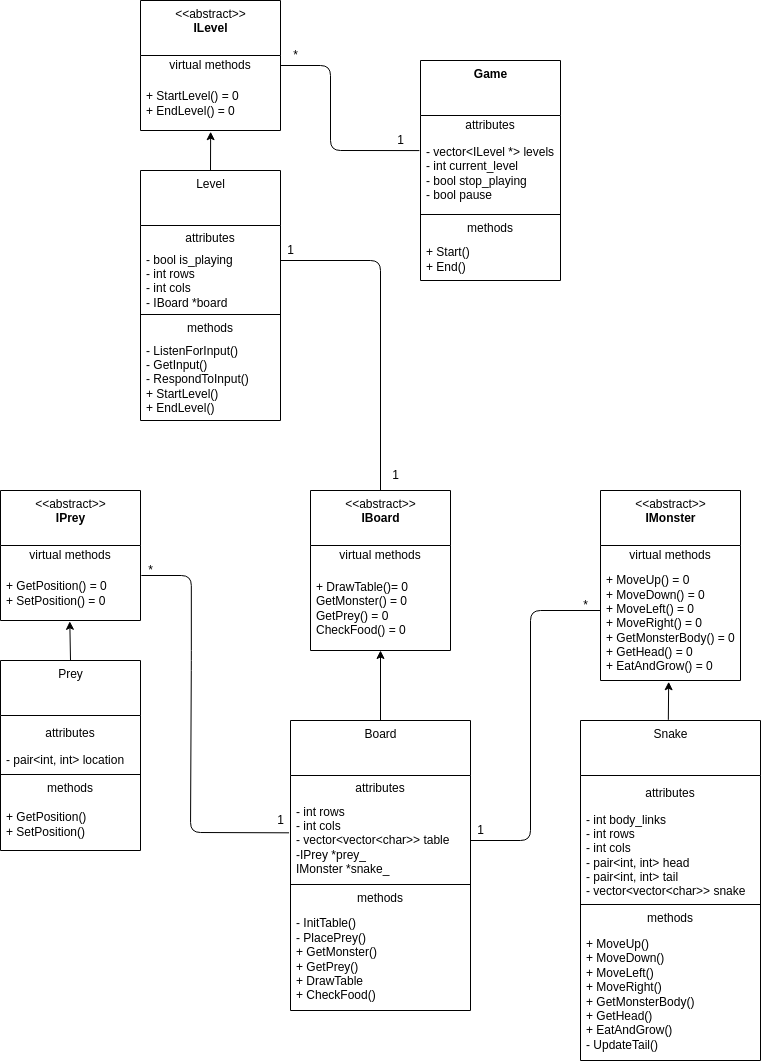

The diagram above was exported from draw.io. Its source (the exported page's mxGraphModel, read from the mxfile embedded in the PNG):
<mxGraphModel dx="1386" dy="800" grid="1" gridSize="10" guides="1" tooltips="1" connect="1" arrows="1" fold="1" page="1" pageScale="1" pageWidth="850" pageHeight="1100" background="#ffffff" math="0" shadow="0">
  <root>
    <mxCell id="0" />
    <mxCell id="1" parent="0" />
    <mxCell id="2" value="&amp;lt;&amp;lt;abstract&amp;gt;&amp;gt;&lt;br&gt;&lt;b&gt;IPrey&lt;/b&gt;" style="swimlane;fontStyle=0;align=center;verticalAlign=top;childLayout=stackLayout;horizontal=1;startSize=55;horizontalStack=0;resizeParent=1;resizeParentMax=0;resizeLast=0;collapsible=0;marginBottom=0;html=1;" parent="1" vertex="1">
      <mxGeometry x="60" y="510" width="140" height="130" as="geometry" />
    </mxCell>
    <mxCell id="8" value="virtual methods" style="text;html=1;strokeColor=none;fillColor=none;align=center;verticalAlign=middle;spacingLeft=4;spacingRight=4;overflow=hidden;rotatable=0;points=[[0,0.5],[1,0.5]];portConstraint=eastwest;" parent="2" vertex="1">
      <mxGeometry y="55" width="140" height="20" as="geometry" />
    </mxCell>
    <mxCell id="9" value="+ GetPosition() = 0&lt;br&gt;+ SetPosition() = 0" style="text;html=1;strokeColor=none;fillColor=none;align=left;verticalAlign=middle;spacingLeft=4;spacingRight=4;overflow=hidden;rotatable=0;points=[[0,0.5],[1,0.5]];portConstraint=eastwest;" parent="2" vertex="1">
      <mxGeometry y="75" width="140" height="55" as="geometry" />
    </mxCell>
    <mxCell id="19" style="edgeStyle=none;html=1;exitX=0.5;exitY=0;exitDx=0;exitDy=0;entryX=0.495;entryY=1.015;entryDx=0;entryDy=0;entryPerimeter=0;" parent="1" source="10" target="9" edge="1">
      <mxGeometry relative="1" as="geometry" />
    </mxCell>
    <mxCell id="10" value="Prey" style="swimlane;fontStyle=0;align=center;verticalAlign=top;childLayout=stackLayout;horizontal=1;startSize=55;horizontalStack=0;resizeParent=1;resizeParentMax=0;resizeLast=0;collapsible=0;marginBottom=0;html=1;" parent="1" vertex="1">
      <mxGeometry x="60" y="680" width="140" height="190" as="geometry" />
    </mxCell>
    <mxCell id="11" value="attributes" style="text;html=1;strokeColor=none;fillColor=none;align=center;verticalAlign=middle;spacingLeft=4;spacingRight=4;overflow=hidden;rotatable=0;points=[[0,0.5],[1,0.5]];portConstraint=eastwest;" parent="10" vertex="1">
      <mxGeometry y="55" width="140" height="35" as="geometry" />
    </mxCell>
    <mxCell id="12" value="- pair&amp;lt;int, int&amp;gt; location" style="text;html=1;strokeColor=none;fillColor=none;align=left;verticalAlign=middle;spacingLeft=4;spacingRight=4;overflow=hidden;rotatable=0;points=[[0,0.5],[1,0.5]];portConstraint=eastwest;" parent="10" vertex="1">
      <mxGeometry y="90" width="140" height="20" as="geometry" />
    </mxCell>
    <mxCell id="15" value="" style="line;strokeWidth=1;fillColor=none;align=left;verticalAlign=middle;spacingTop=-1;spacingLeft=3;spacingRight=3;rotatable=0;labelPosition=right;points=[];portConstraint=eastwest;" parent="10" vertex="1">
      <mxGeometry y="110" width="140" height="8" as="geometry" />
    </mxCell>
    <mxCell id="16" value="methods" style="text;html=1;strokeColor=none;fillColor=none;align=center;verticalAlign=middle;spacingLeft=4;spacingRight=4;overflow=hidden;rotatable=0;points=[[0,0.5],[1,0.5]];portConstraint=eastwest;" parent="10" vertex="1">
      <mxGeometry y="118" width="140" height="20" as="geometry" />
    </mxCell>
    <mxCell id="17" value="&lt;div style=&quot;&quot;&gt;&lt;span style=&quot;background-color: initial;&quot;&gt;+ GetPosition()&lt;/span&gt;&lt;/div&gt;&lt;div style=&quot;&quot;&gt;&lt;span style=&quot;background-color: initial;&quot;&gt;+ SetPosition()&lt;/span&gt;&lt;/div&gt;" style="text;html=1;strokeColor=none;fillColor=none;align=left;verticalAlign=middle;spacingLeft=4;spacingRight=4;overflow=hidden;rotatable=0;points=[[0,0.5],[1,0.5]];portConstraint=eastwest;" parent="10" vertex="1">
      <mxGeometry y="138" width="140" height="52" as="geometry" />
    </mxCell>
    <mxCell id="30" value="&amp;lt;&amp;lt;abstract&amp;gt;&amp;gt;&lt;br&gt;&lt;b&gt;IMonster&lt;/b&gt;" style="swimlane;fontStyle=0;align=center;verticalAlign=top;childLayout=stackLayout;horizontal=1;startSize=55;horizontalStack=0;resizeParent=1;resizeParentMax=0;resizeLast=0;collapsible=0;marginBottom=0;html=1;" parent="1" vertex="1">
      <mxGeometry x="660" y="510" width="140" height="190" as="geometry" />
    </mxCell>
    <mxCell id="31" value="virtual methods" style="text;html=1;strokeColor=none;fillColor=none;align=center;verticalAlign=middle;spacingLeft=4;spacingRight=4;overflow=hidden;rotatable=0;points=[[0,0.5],[1,0.5]];portConstraint=eastwest;" parent="30" vertex="1">
      <mxGeometry y="55" width="140" height="20" as="geometry" />
    </mxCell>
    <mxCell id="32" value="+ MoveUp() = 0&lt;br&gt;+ MoveDown() = 0&lt;br&gt;+ MoveLeft() = 0&lt;br&gt;+ MoveRight() = 0&lt;br&gt;+ GetMonsterBody() = 0&lt;br&gt;+ GetHead() = 0&lt;br&gt;+ EatAndGrow() = 0" style="text;html=1;strokeColor=none;fillColor=none;align=left;verticalAlign=middle;spacingLeft=4;spacingRight=4;overflow=hidden;rotatable=0;points=[[0,0.5],[1,0.5]];portConstraint=eastwest;" parent="30" vertex="1">
      <mxGeometry y="75" width="140" height="115" as="geometry" />
    </mxCell>
    <mxCell id="33" style="edgeStyle=none;html=1;exitX=0.488;exitY=-0.002;exitDx=0;exitDy=0;entryX=0.487;entryY=1.011;entryDx=0;entryDy=0;entryPerimeter=0;exitPerimeter=0;" parent="1" source="34" target="32" edge="1">
      <mxGeometry relative="1" as="geometry" />
    </mxCell>
    <mxCell id="34" value="Snake" style="swimlane;fontStyle=0;align=center;verticalAlign=top;childLayout=stackLayout;horizontal=1;startSize=55;horizontalStack=0;resizeParent=1;resizeParentMax=0;resizeLast=0;collapsible=0;marginBottom=0;html=1;" parent="1" vertex="1">
      <mxGeometry x="640" y="740" width="180" height="340" as="geometry" />
    </mxCell>
    <mxCell id="35" value="attributes" style="text;html=1;strokeColor=none;fillColor=none;align=center;verticalAlign=middle;spacingLeft=4;spacingRight=4;overflow=hidden;rotatable=0;points=[[0,0.5],[1,0.5]];portConstraint=eastwest;" parent="34" vertex="1">
      <mxGeometry y="55" width="180" height="35" as="geometry" />
    </mxCell>
    <mxCell id="36" value="- int body_links&lt;br&gt;- int rows&lt;br&gt;- int cols&lt;br&gt;- pair&amp;lt;int, int&amp;gt; head&lt;br&gt;- pair&amp;lt;int, int&amp;gt; tail&lt;br&gt;- vector&amp;lt;vector&amp;lt;char&amp;gt;&amp;gt; snake" style="text;html=1;strokeColor=none;fillColor=none;align=left;verticalAlign=middle;spacingLeft=4;spacingRight=4;overflow=hidden;rotatable=0;points=[[0,0.5],[1,0.5]];portConstraint=eastwest;" parent="34" vertex="1">
      <mxGeometry y="90" width="180" height="90" as="geometry" />
    </mxCell>
    <mxCell id="37" value="" style="line;strokeWidth=1;fillColor=none;align=left;verticalAlign=middle;spacingTop=-1;spacingLeft=3;spacingRight=3;rotatable=0;labelPosition=right;points=[];portConstraint=eastwest;" parent="34" vertex="1">
      <mxGeometry y="180" width="180" height="8" as="geometry" />
    </mxCell>
    <mxCell id="38" value="methods" style="text;html=1;strokeColor=none;fillColor=none;align=center;verticalAlign=middle;spacingLeft=4;spacingRight=4;overflow=hidden;rotatable=0;points=[[0,0.5],[1,0.5]];portConstraint=eastwest;" parent="34" vertex="1">
      <mxGeometry y="188" width="180" height="20" as="geometry" />
    </mxCell>
    <mxCell id="39" value="&lt;div style=&quot;&quot;&gt;+ MoveUp()&lt;br&gt;+ MoveDown()&lt;br&gt;+ MoveLeft()&lt;br&gt;+ MoveRight()&lt;br&gt;+ GetMonsterBody()&lt;br&gt;+ GetHead()&lt;br&gt;&lt;/div&gt;&lt;div style=&quot;&quot;&gt;+ EatAndGrow()&lt;/div&gt;&lt;div style=&quot;&quot;&gt;- UpdateTail()&lt;/div&gt;" style="text;html=1;strokeColor=none;fillColor=none;align=left;verticalAlign=middle;spacingLeft=4;spacingRight=4;overflow=hidden;rotatable=0;points=[[0,0.5],[1,0.5]];portConstraint=eastwest;" parent="34" vertex="1">
      <mxGeometry y="208" width="180" height="132" as="geometry" />
    </mxCell>
    <mxCell id="40" value="&amp;lt;&amp;lt;abstract&amp;gt;&amp;gt;&lt;br&gt;&lt;b&gt;IBoard&lt;/b&gt;" style="swimlane;fontStyle=0;align=center;verticalAlign=top;childLayout=stackLayout;horizontal=1;startSize=55;horizontalStack=0;resizeParent=1;resizeParentMax=0;resizeLast=0;collapsible=0;marginBottom=0;html=1;" parent="1" vertex="1">
      <mxGeometry x="370" y="510" width="140" height="160" as="geometry" />
    </mxCell>
    <mxCell id="41" value="virtual methods" style="text;html=1;strokeColor=none;fillColor=none;align=center;verticalAlign=middle;spacingLeft=4;spacingRight=4;overflow=hidden;rotatable=0;points=[[0,0.5],[1,0.5]];portConstraint=eastwest;" parent="40" vertex="1">
      <mxGeometry y="55" width="140" height="20" as="geometry" />
    </mxCell>
    <mxCell id="42" value="+ DrawTable()= 0&lt;br&gt;GetMonster() = 0&lt;br&gt;GetPrey() = 0&lt;br&gt;CheckFood() = 0" style="text;html=1;strokeColor=none;fillColor=none;align=left;verticalAlign=middle;spacingLeft=4;spacingRight=4;overflow=hidden;rotatable=0;points=[[0,0.5],[1,0.5]];portConstraint=eastwest;" parent="40" vertex="1">
      <mxGeometry y="75" width="140" height="85" as="geometry" />
    </mxCell>
    <mxCell id="43" style="edgeStyle=none;html=1;exitX=0.5;exitY=0;exitDx=0;exitDy=0;" parent="1" source="44" edge="1">
      <mxGeometry relative="1" as="geometry">
        <mxPoint x="440" y="670" as="targetPoint" />
      </mxGeometry>
    </mxCell>
    <mxCell id="44" value="Board" style="swimlane;fontStyle=0;align=center;verticalAlign=top;childLayout=stackLayout;horizontal=1;startSize=55;horizontalStack=0;resizeParent=1;resizeParentMax=0;resizeLast=0;collapsible=0;marginBottom=0;html=1;" parent="1" vertex="1">
      <mxGeometry x="350" y="740" width="180" height="290" as="geometry" />
    </mxCell>
    <mxCell id="45" value="attributes" style="text;html=1;strokeColor=none;fillColor=none;align=center;verticalAlign=middle;spacingLeft=4;spacingRight=4;overflow=hidden;rotatable=0;points=[[0,0.5],[1,0.5]];portConstraint=eastwest;" parent="44" vertex="1">
      <mxGeometry y="55" width="180" height="25" as="geometry" />
    </mxCell>
    <mxCell id="46" value="- int rows&lt;br&gt;- int cols&lt;br&gt;- vector&amp;lt;vector&amp;lt;char&amp;gt;&amp;gt; table&lt;br&gt;-IPrey *prey_&lt;br&gt;IMonster *snake_" style="text;html=1;strokeColor=none;fillColor=none;align=left;verticalAlign=middle;spacingLeft=4;spacingRight=4;overflow=hidden;rotatable=0;points=[[0,0.5],[1,0.5]];portConstraint=eastwest;" parent="44" vertex="1">
      <mxGeometry y="80" width="180" height="80" as="geometry" />
    </mxCell>
    <mxCell id="47" value="" style="line;strokeWidth=1;fillColor=none;align=left;verticalAlign=middle;spacingTop=-1;spacingLeft=3;spacingRight=3;rotatable=0;labelPosition=right;points=[];portConstraint=eastwest;" parent="44" vertex="1">
      <mxGeometry y="160" width="180" height="8" as="geometry" />
    </mxCell>
    <mxCell id="48" value="methods" style="text;html=1;strokeColor=none;fillColor=none;align=center;verticalAlign=middle;spacingLeft=4;spacingRight=4;overflow=hidden;rotatable=0;points=[[0,0.5],[1,0.5]];portConstraint=eastwest;" parent="44" vertex="1">
      <mxGeometry y="168" width="180" height="20" as="geometry" />
    </mxCell>
    <mxCell id="49" value="&lt;div style=&quot;&quot;&gt;- InitTable()&lt;/div&gt;&lt;div style=&quot;&quot;&gt;- PlacePrey()&lt;/div&gt;&lt;div style=&quot;&quot;&gt;+ GetMonster()&lt;/div&gt;&lt;div style=&quot;&quot;&gt;+ GetPrey()&lt;/div&gt;&lt;div style=&quot;&quot;&gt;+ DrawTable&lt;/div&gt;&lt;div style=&quot;&quot;&gt;+ CheckFood()&lt;/div&gt;" style="text;html=1;strokeColor=none;fillColor=none;align=left;verticalAlign=middle;spacingLeft=4;spacingRight=4;overflow=hidden;rotatable=0;points=[[0,0.5],[1,0.5]];portConstraint=eastwest;" parent="44" vertex="1">
      <mxGeometry y="188" width="180" height="102" as="geometry" />
    </mxCell>
    <mxCell id="58" value="&amp;lt;&amp;lt;abstract&amp;gt;&amp;gt;&lt;br&gt;&lt;b&gt;ILevel&lt;/b&gt;" style="swimlane;fontStyle=0;align=center;verticalAlign=top;childLayout=stackLayout;horizontal=1;startSize=55;horizontalStack=0;resizeParent=1;resizeParentMax=0;resizeLast=0;collapsible=0;marginBottom=0;html=1;" parent="1" vertex="1">
      <mxGeometry x="200" y="20" width="140" height="130" as="geometry" />
    </mxCell>
    <mxCell id="59" value="virtual methods" style="text;html=1;strokeColor=none;fillColor=none;align=center;verticalAlign=middle;spacingLeft=4;spacingRight=4;overflow=hidden;rotatable=0;points=[[0,0.5],[1,0.5]];portConstraint=eastwest;" parent="58" vertex="1">
      <mxGeometry y="55" width="140" height="20" as="geometry" />
    </mxCell>
    <mxCell id="60" value="+ StartLevel() = 0&lt;br&gt;+ EndLevel() = 0" style="text;html=1;strokeColor=none;fillColor=none;align=left;verticalAlign=middle;spacingLeft=4;spacingRight=4;overflow=hidden;rotatable=0;points=[[0,0.5],[1,0.5]];portConstraint=eastwest;" parent="58" vertex="1">
      <mxGeometry y="75" width="140" height="55" as="geometry" />
    </mxCell>
    <mxCell id="61" style="edgeStyle=none;html=1;exitX=0.5;exitY=0;exitDx=0;exitDy=0;entryX=0.501;entryY=1.022;entryDx=0;entryDy=0;entryPerimeter=0;" parent="1" source="62" target="60" edge="1">
      <mxGeometry relative="1" as="geometry" />
    </mxCell>
    <mxCell id="62" value="Level" style="swimlane;fontStyle=0;align=center;verticalAlign=top;childLayout=stackLayout;horizontal=1;startSize=55;horizontalStack=0;resizeParent=1;resizeParentMax=0;resizeLast=0;collapsible=0;marginBottom=0;html=1;" parent="1" vertex="1">
      <mxGeometry x="200" y="190" width="140" height="250" as="geometry" />
    </mxCell>
    <mxCell id="63" value="attributes" style="text;html=1;strokeColor=none;fillColor=none;align=center;verticalAlign=middle;spacingLeft=4;spacingRight=4;overflow=hidden;rotatable=0;points=[[0,0.5],[1,0.5]];portConstraint=eastwest;" parent="62" vertex="1">
      <mxGeometry y="55" width="140" height="25" as="geometry" />
    </mxCell>
    <mxCell id="64" value="- bool is_playing&lt;br&gt;- int rows&lt;br&gt;- int cols&lt;br&gt;- IBoard *board" style="text;html=1;strokeColor=none;fillColor=none;align=left;verticalAlign=middle;spacingLeft=4;spacingRight=4;overflow=hidden;rotatable=0;points=[[0,0.5],[1,0.5]];portConstraint=eastwest;" parent="62" vertex="1">
      <mxGeometry y="80" width="140" height="60" as="geometry" />
    </mxCell>
    <mxCell id="65" value="" style="line;strokeWidth=1;fillColor=none;align=left;verticalAlign=middle;spacingTop=-1;spacingLeft=3;spacingRight=3;rotatable=0;labelPosition=right;points=[];portConstraint=eastwest;" parent="62" vertex="1">
      <mxGeometry y="140" width="140" height="8" as="geometry" />
    </mxCell>
    <mxCell id="66" value="methods" style="text;html=1;strokeColor=none;fillColor=none;align=center;verticalAlign=middle;spacingLeft=4;spacingRight=4;overflow=hidden;rotatable=0;points=[[0,0.5],[1,0.5]];portConstraint=eastwest;" parent="62" vertex="1">
      <mxGeometry y="148" width="140" height="20" as="geometry" />
    </mxCell>
    <mxCell id="67" value="&lt;div style=&quot;&quot;&gt;- ListenForInput()&lt;/div&gt;&lt;div style=&quot;&quot;&gt;- GetInput()&lt;/div&gt;&lt;div style=&quot;&quot;&gt;- RespondToInput()&lt;/div&gt;&lt;div style=&quot;&quot;&gt;+ StartLevel()&lt;/div&gt;&lt;div style=&quot;&quot;&gt;+ EndLevel()&lt;/div&gt;" style="text;html=1;strokeColor=none;fillColor=none;align=left;verticalAlign=middle;spacingLeft=4;spacingRight=4;overflow=hidden;rotatable=0;points=[[0,0.5],[1,0.5]];portConstraint=eastwest;" parent="62" vertex="1">
      <mxGeometry y="168" width="140" height="82" as="geometry" />
    </mxCell>
    <mxCell id="68" value="&lt;b&gt;Game&lt;/b&gt;" style="swimlane;fontStyle=0;align=center;verticalAlign=top;childLayout=stackLayout;horizontal=1;startSize=55;horizontalStack=0;resizeParent=1;resizeParentMax=0;resizeLast=0;collapsible=0;marginBottom=0;html=1;" parent="1" vertex="1">
      <mxGeometry x="480" y="80" width="140" height="220" as="geometry" />
    </mxCell>
    <mxCell id="69" value="attributes" style="text;html=1;strokeColor=none;fillColor=none;align=center;verticalAlign=middle;spacingLeft=4;spacingRight=4;overflow=hidden;rotatable=0;points=[[0,0.5],[1,0.5]];portConstraint=eastwest;" parent="68" vertex="1">
      <mxGeometry y="55" width="140" height="20" as="geometry" />
    </mxCell>
    <mxCell id="70" value="- vector&amp;lt;ILevel *&amp;gt; levels&lt;br&gt;- int current_level&lt;br&gt;- bool stop_playing&lt;br&gt;- bool pause" style="text;html=1;strokeColor=none;fillColor=none;align=left;verticalAlign=middle;spacingLeft=4;spacingRight=4;overflow=hidden;rotatable=0;points=[[0,0.5],[1,0.5]];portConstraint=eastwest;" parent="68" vertex="1">
      <mxGeometry y="75" width="140" height="75" as="geometry" />
    </mxCell>
    <mxCell id="73" value="" style="line;strokeWidth=1;fillColor=none;align=left;verticalAlign=middle;spacingTop=-1;spacingLeft=3;spacingRight=3;rotatable=0;labelPosition=right;points=[];portConstraint=eastwest;" parent="68" vertex="1">
      <mxGeometry y="150" width="140" height="8" as="geometry" />
    </mxCell>
    <mxCell id="74" value="methods" style="text;html=1;strokeColor=none;fillColor=none;align=center;verticalAlign=middle;spacingLeft=4;spacingRight=4;overflow=hidden;rotatable=0;points=[[0,0.5],[1,0.5]];portConstraint=eastwest;" parent="68" vertex="1">
      <mxGeometry y="158" width="140" height="20" as="geometry" />
    </mxCell>
    <mxCell id="75" value="+ Start()&lt;br&gt;+ End()" style="text;html=1;strokeColor=none;fillColor=none;align=left;verticalAlign=middle;spacingLeft=4;spacingRight=4;overflow=hidden;rotatable=0;points=[[0,0.5],[1,0.5]];portConstraint=eastwest;" parent="68" vertex="1">
      <mxGeometry y="178" width="140" height="42" as="geometry" />
    </mxCell>
    <mxCell id="76" value="" style="endArrow=none;html=1;exitX=1;exitY=0.5;exitDx=0;exitDy=0;entryX=-0.008;entryY=0.201;entryDx=0;entryDy=0;entryPerimeter=0;" parent="1" source="59" target="70" edge="1">
      <mxGeometry width="50" height="50" relative="1" as="geometry">
        <mxPoint x="400" y="280" as="sourcePoint" />
        <mxPoint x="450" y="230" as="targetPoint" />
        <Array as="points">
          <mxPoint x="390" y="85" />
          <mxPoint x="390" y="170" />
        </Array>
      </mxGeometry>
    </mxCell>
    <mxCell id="79" value="" style="endArrow=none;html=1;exitX=1;exitY=0.5;exitDx=0;exitDy=0;entryX=-0.008;entryY=0.404;entryDx=0;entryDy=0;entryPerimeter=0;" parent="1" target="46" edge="1">
      <mxGeometry width="50" height="50" relative="1" as="geometry">
        <mxPoint x="200.84" y="595" as="sourcePoint" />
        <mxPoint x="340.0000000000001" y="677.975" as="targetPoint" />
        <Array as="points">
          <mxPoint x="250.84" y="595" />
          <mxPoint x="250.84" y="680" />
          <mxPoint x="250" y="852" />
        </Array>
      </mxGeometry>
    </mxCell>
    <mxCell id="80" value="" style="endArrow=none;html=1;exitX=1;exitY=0.5;exitDx=0;exitDy=0;" parent="1" source="46" edge="1">
      <mxGeometry width="50" height="50" relative="1" as="geometry">
        <mxPoint x="530" y="547.5" as="sourcePoint" />
        <mxPoint x="660" y="630" as="targetPoint" />
        <Array as="points">
          <mxPoint x="590" y="860" />
          <mxPoint x="590" y="630" />
        </Array>
      </mxGeometry>
    </mxCell>
    <mxCell id="81" value="" style="endArrow=none;html=1;exitX=1;exitY=0.5;exitDx=0;exitDy=0;entryX=0.5;entryY=0;entryDx=0;entryDy=0;" parent="1" target="40" edge="1">
      <mxGeometry width="50" height="50" relative="1" as="geometry">
        <mxPoint x="340" y="280" as="sourcePoint" />
        <mxPoint x="479.1600000000001" y="362.975" as="targetPoint" />
        <Array as="points">
          <mxPoint x="440" y="280" />
        </Array>
      </mxGeometry>
    </mxCell>
    <mxCell id="82" value="*" style="text;html=1;align=center;verticalAlign=middle;resizable=0;points=[];autosize=1;strokeColor=none;fillColor=none;" parent="1" vertex="1">
      <mxGeometry x="340" y="60" width="30" height="30" as="geometry" />
    </mxCell>
    <mxCell id="83" value="1" style="text;html=1;align=center;verticalAlign=middle;resizable=0;points=[];autosize=1;strokeColor=none;fillColor=none;" parent="1" vertex="1">
      <mxGeometry x="445" y="145" width="30" height="30" as="geometry" />
    </mxCell>
    <mxCell id="84" value="1" style="text;html=1;align=center;verticalAlign=middle;resizable=0;points=[];autosize=1;strokeColor=none;fillColor=none;" parent="1" vertex="1">
      <mxGeometry x="335" y="255" width="30" height="30" as="geometry" />
    </mxCell>
    <mxCell id="85" value="1" style="text;html=1;align=center;verticalAlign=middle;resizable=0;points=[];autosize=1;strokeColor=none;fillColor=none;" parent="1" vertex="1">
      <mxGeometry x="440" y="480" width="30" height="30" as="geometry" />
    </mxCell>
    <mxCell id="86" value="1" style="text;html=1;align=center;verticalAlign=middle;resizable=0;points=[];autosize=1;strokeColor=none;fillColor=none;" parent="1" vertex="1">
      <mxGeometry x="325" y="825" width="30" height="30" as="geometry" />
    </mxCell>
    <mxCell id="87" value="*" style="text;html=1;align=center;verticalAlign=middle;resizable=0;points=[];autosize=1;strokeColor=none;fillColor=none;" parent="1" vertex="1">
      <mxGeometry x="195" y="575" width="30" height="30" as="geometry" />
    </mxCell>
    <mxCell id="88" value="*" style="text;html=1;align=center;verticalAlign=middle;resizable=0;points=[];autosize=1;strokeColor=none;fillColor=none;" parent="1" vertex="1">
      <mxGeometry x="630" y="610" width="30" height="30" as="geometry" />
    </mxCell>
    <mxCell id="89" value="1" style="text;html=1;align=center;verticalAlign=middle;resizable=0;points=[];autosize=1;strokeColor=none;fillColor=none;" parent="1" vertex="1">
      <mxGeometry x="525" y="835" width="30" height="30" as="geometry" />
    </mxCell>
  </root>
</mxGraphModel>